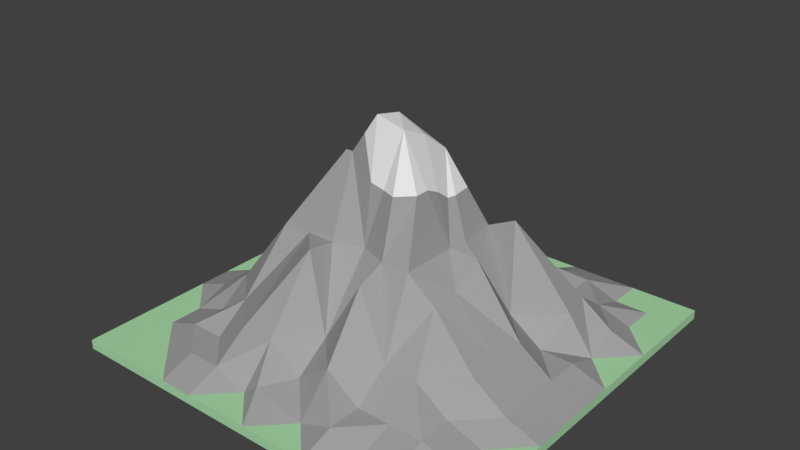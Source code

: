 # Source: Mountain_I.blend  (saved by Blender 2.78.0; exported with 4.5.12 LTS)
import bpy
from mathutils import Matrix  # noqa: F401  (used for matrix-valued properties, if any)

bpy.ops.wm.read_factory_settings(use_empty=True)
scene = bpy.context.scene
scene.name = 'Scene'

# ---- collections
col_collection_1 = bpy.data.collections.new('Collection 1'); scene.collection.children.link(col_collection_1)

# ---- materials (node trees are filled in below, after node groups)
mat_grass_mountain_i = bpy.data.materials.new('Grass Mountain I')
mat_grass_mountain_i.alpha_threshold = 0.0
mat_grass_mountain_i.use_transparent_shadow = False
mat_grass_mountain_i.diffuse_color = (0.4, 0.7, 0.4, 1.0)
mat_grass_mountain_i.roughness = 0.5
mat_grass_mountain_i.specular_intensity = 0.0
mat_grass_mountain_i.line_color = (0.0, 0.0, 0.0, 1.0)
mat_mountain_base_mountain_i = bpy.data.materials.new('Mountain Base Mountain I')
mat_mountain_base_mountain_i.alpha_threshold = 0.0
mat_mountain_base_mountain_i.use_transparent_shadow = False
mat_mountain_base_mountain_i.diffuse_color = (0.3588, 0.3588, 0.3588, 1.0)
mat_mountain_base_mountain_i.roughness = 0.5
mat_mountain_base_mountain_i.specular_intensity = 0.0
mat_mountain_peak_mountain_i = bpy.data.materials.new('Mountain Peak Mountain I')
mat_mountain_peak_mountain_i.alpha_threshold = 0.0
mat_mountain_peak_mountain_i.use_transparent_shadow = False
mat_mountain_peak_mountain_i.diffuse_color = (0.8689, 0.8689, 0.8689, 1.0)
mat_mountain_peak_mountain_i.roughness = 0.5
mat_mountain_peak_mountain_i.specular_intensity = 0.2396

# ---- material node trees

# ---- world
world_world = bpy.data.worlds.new('World'); scene.world = world_world
world_world.color = (0.05088, 0.05088, 0.05088)
world_world.use_sun_shadow = False
world_world.sun_shadow_jitter_overblur = 0.0
world_world.cycles.sampling_method = 'MANUAL'

# ---- meshes
me_cube = bpy.data.meshes.new('Cube')
me_cube.from_pydata([(8.0, 8.0, 0.1847), (8.0, -8.0, 0.1847), (-8.0, -8.0, 0.1847), (-8.0, 8.0, 0.1847), (8.0, 8.0, -0.1847), (-8.0, -8.0, -0.1847), (6.667, 8.0, 0.1847), (5.333, 8.0, 0.1847), (4.0, 8.0, 0.1847), (2.667, 8.0, 0.1847), (1.333, 8.0, 0.1847), (2.146e-06, 8.0, 0.1847), (-1.333, 8.0, 0.1847), (-2.667, 8.0, 0.1847), (-4.0, 8.0, 0.1847), (-5.333, 8.0, 0.1847), (-6.667, 8.0, 0.1847), (6.667, -8.0, 0.1847), (5.333, -8.0, 0.1847), (4.0, -8.0, 0.1847), (2.667, -8.0, 0.1847), (1.333, -8.0, 0.1847), (-4.172e-06, -8.0, 0.1847), (-1.333, -8.0, 0.1847), (-2.667, -8.0, 0.1847), (-4.0, -8.0, 0.1847), (-5.333, -8.0, 0.1847), (-6.667, -8.0, 0.1847), (8.0, -8.0, -0.1847), (-8.0, 8.0, -0.1847), (8.0, 6.667, 0.1847), (8.0, 5.333, 0.1847), (8.0, 4.0, 0.1847), (8.0, 2.667, 0.1847), (8.0, 1.333, 0.1847), (8.0, -4.888e-06, 0.1847), (8.0, -1.333, 0.1847), (8.0, -2.667, 0.1847), (8.0, -4.0, 0.1847), (8.0, -5.333, 0.1847), (8.0, -6.667, 0.1847), (-8.0, -6.667, 0.1847), (-8.0, -5.333, 0.1847), (-8.0, -4.0, 0.1847), (-8.0, -2.667, 0.1847), (-8.0, -1.333, 0.1847), (-8.0, 1.311e-06, 0.1847), (-8.0, 1.333, 0.1847), (-8.0, 2.667, 0.1847), (-8.0, 4.0, 0.1847), (-8.0, 5.333, 0.1847), (-8.0, 6.667, 0.1847), (6.667, 6.667, 0.1847), (6.667, 5.333, 0.1847), (6.667, 4.0, 0.661), (6.667, 2.667, 0.1847), (6.667, 1.333, 0.661), (6.667, -4.411e-06, 0.661), (6.667, -1.333, 0.661), (6.667, -2.667, 0.661), (6.667, -4.0, 0.1847), (6.667, -5.333, 0.1847), (6.667, -6.667, 0.1847), (5.333, 6.667, 0.1847), (5.333, 5.333, 0.661), (5.333, 4.0, 1.598), (5.664, 2.667, 1.598), (5.333, 1.333, 0.661), (5.333, -3.457e-06, 1.598), (5.333, -1.333, 1.598), (5.333, -2.667, 1.598), (5.333, -4.0, 0.661), (5.333, -5.333, 0.661), (5.333, -6.667, 0.1847), (4.0, 6.667, 0.661), (4.0, 5.333, 0.661), (4.0, 4.0, 1.598), (3.392, 2.265, 4.779), (4.0, 1.333, 1.598), (3.392, -0.01005, 4.236), (3.392, -1.148, 3.419), (3.392, -2.285, 3.331), (4.0, -4.0, 1.598), (4.0, -5.333, 0.661), (4.0, -6.667, 0.1847), (2.887, 6.75, 0.661), (2.667, 5.333, 1.598), (2.667, 4.0, 1.598), (2.255, 2.265, 4.236), (2.428, 0.6665, 4.236), (2.255, -0.01005, 4.236), (2.255, -1.148, 4.236), (2.255, -2.285, 4.236), (2.667, -4.0, 1.598), (2.667, -5.333, 0.661), (2.667, -6.667, 0.661), (1.333, 6.667, 0.1847), (1.333, 5.333, 1.598), (1.117, 3.402, 3.51), (1.117, 2.265, 4.236), (1.117, 1.127, 7.31), (1.117, -0.01005, 8.171), (1.117, -1.148, 8.695), (1.117, -2.285, 4.236), (1.117, -3.422, 3.819), (1.333, -5.333, 1.598), (1.333, -6.667, 0.1847), (1.619e-06, 6.667, 0.1847), (1.093e-06, 5.333, 1.598), (5.662e-07, 4.0, 1.598), (-0.02009, 2.265, 4.236), (-0.02009, 1.127, 7.31), (-0.02009, -0.01005, 8.695), (-0.02009, -1.148, 8.952), (-0.02009, -1.875, 4.236), (-2.593e-06, -4.0, 1.598), (-3.119e-06, -5.333, 0.661), (-0.6951, -6.667, 0.661), (-1.333, 6.667, 0.661), (-1.333, 5.333, 1.598), (-1.311, 3.811, 3.192), (-1.158, 2.265, 4.236), (-1.158, 1.127, 5.869), (-1.158, -0.01004, 7.31), (-1.158, -1.148, 7.31), (-1.158, -2.285, 4.236), (-1.158, -3.422, 4.414), (-1.333, -5.333, 1.598), (-1.333, -6.667, 0.1847), (-2.667, 6.667, 0.1847), (-2.667, 5.333, 1.598), (-2.141, 3.811, 3.771), (-2.295, 2.265, 4.236), (-2.295, 1.127, 4.236), (-2.295, -0.01004, 4.236), (-1.442, -1.148, 7.31), (-2.295, -2.285, 4.236), (-2.295, -2.681, 3.928), (-2.667, -5.333, 1.598), (-2.667, -6.667, 0.661), (-4.0, 6.667, 0.1847), (-4.0, 5.333, 1.433), (-4.0, 4.0, 1.598), (-3.432, 2.265, 3.606), (-4.0, 1.333, 1.598), (-3.432, -0.3991, 3.932), (-3.433, -1.148, 4.236), (-3.433, -2.285, 4.236), (-4.0, -4.0, 1.598), (-4.0, -5.333, 0.661), (-4.0, -6.667, 0.661), (-5.333, 6.667, 0.1847), (-5.333, 5.333, 0.661), (-5.333, 4.0, 1.598), (-5.333, 2.667, 1.598), (-5.438, 1.333, 0.4498), (-5.333, 1.073e-06, 1.598), (-5.333, -1.333, 1.598), (-5.333, -2.667, 1.598), (-5.333, -4.0, 0.661), (-5.333, -5.333, 0.661), (-5.333, -6.667, 0.1847), (-6.667, 6.667, 0.1847), (-6.667, 5.333, 0.1847), (-6.667, 4.0, 0.661), (-6.667, 2.667, 0.1847), (-6.667, 1.333, 0.1847), (-6.667, 1.55e-06, 0.1847), (-6.667, -1.333, 0.661), (-6.667, -2.667, 0.661), (-6.667, -4.0, 0.1847), (-6.667, -5.333, 0.1847), (-6.667, -6.667, 0.1847), (-1.158, 0.5587, 6.59), (0.5486, -1.511, 6.466), (-0.02009, 1.696, 5.773), (1.686, -1.148, 6.466), (-0.5888, 1.127, 6.59), (-1.158, -0.5788, 7.31), (1.117, 1.696, 5.773), (-0.5888, -1.148, 8.131), (-1.726, -0.01004, 5.773), (-0.02009, -1.511, 6.594), (1.686, 1.696, 5.773), (1.773, 0.897, 5.773), (1.117, -1.716, 6.466), (1.686, 0.5587, 5.773), (1.686, -0.01005, 6.204), (1.686, -0.5788, 6.466)], [], [(172, 41, 2, 27), (28, 40, 1), (5, 27, 2), (29, 51, 3), (16, 4, 29, 3), (0, 4, 6), (6, 4, 7), (7, 4, 8), (8, 4, 9), (9, 4, 10), (10, 4, 11), (11, 4, 12), (12, 4, 13), (13, 4, 14), (14, 4, 15), (15, 4, 16), (28, 1, 17, 5), (5, 17, 18), (5, 18, 19), (5, 19, 20), (5, 20, 21), (5, 21, 22), (5, 22, 23), (5, 23, 24), (5, 24, 25), (5, 25, 26), (5, 26, 27), (40, 62, 17, 1), (62, 73, 18, 17), (73, 84, 19, 18), (84, 95, 20), (95, 106, 20), (106, 117, 22), (117, 128, 22), (128, 139, 24), (139, 150, 25, 24), (150, 161, 25), (161, 172, 27, 26), (15, 16, 162, 151), (151, 162, 163), (152, 163, 153), (153, 164, 165), (154, 165, 166), (155, 166, 167), (156, 167, 157), (157, 168, 169, 158), (158, 169, 170), (159, 170, 171, 160), (160, 171, 161), (14, 15, 151, 140), (140, 151, 152), (141, 152, 142), (142, 153, 143), (143, 154, 144), (144, 155, 156), (145, 156, 157, 146), (146, 157, 158, 147), (147, 158, 148), (148, 159, 160), (149, 160, 150), (13, 14, 140, 129), (129, 140, 141, 130), (130, 141, 142), (131, 142, 143), (132, 143, 144), (133, 144, 134), (134, 145, 135), (135, 146, 147, 136), (136, 147, 148), (137, 148, 138), (138, 149, 139), (12, 129, 118), (118, 129, 119), (119, 130, 131, 120), (120, 131, 121), (121, 132, 133, 122), (122, 133, 134, 181, 173), (123, 181, 178), (124, 135, 136, 125), (125, 136, 126), (126, 137, 138, 127), (127, 138, 139), (11, 118, 107), (107, 118, 108), (108, 119, 120), (109, 120, 110), (110, 121, 122, 177, 175), (111, 177, 173, 123), (112, 123, 113), (113, 180, 182), (114, 125, 115), (115, 126, 127), (116, 127, 117), (10, 11, 107, 96), (96, 107, 108, 97), (97, 108, 109), (98, 109, 99), (99, 110, 175, 179), (100, 111, 112), (101, 112, 102), (102, 113, 182, 174), (103, 114, 115), (104, 115, 105), (105, 116, 106), (9, 96, 85), (85, 96, 86), (86, 97, 87), (87, 98, 88), (88, 99, 179, 183), (89, 184, 186, 90), (90, 187, 188), (91, 176, 185, 103, 92), (92, 103, 93), (93, 104, 105), (94, 105, 95), (8, 9, 85, 74), (74, 85, 86), (75, 86, 87), (76, 87, 77), (77, 88, 78), (78, 89, 90), (79, 90, 80), (80, 91, 92, 81), (81, 92, 93, 82), (82, 93, 94, 83), (83, 94, 95), (7, 74, 63), (63, 74, 64), (64, 75, 76, 65), (65, 76, 77), (66, 77, 78), (67, 78, 68), (68, 79, 80), (69, 80, 81, 70), (70, 81, 82), (71, 82, 72), (72, 83, 84, 73), (6, 7, 63, 52), (52, 63, 64), (53, 64, 54), (54, 65, 55), (55, 66, 67), (56, 67, 57), (57, 68, 69, 58), (58, 69, 70, 59), (59, 70, 71), (60, 71, 72, 61), (61, 72, 73), (0, 6, 52, 30), (30, 52, 53, 31), (31, 53, 32), (32, 54, 55), (33, 55, 34), (34, 56, 57, 35), (35, 57, 58, 36), (36, 58, 59, 37), (37, 59, 60), (38, 60, 61, 39), (39, 61, 62, 40), (5, 2, 41, 29), (29, 41, 42), (29, 42, 43), (29, 43, 44), (29, 44, 45), (29, 45, 46), (29, 46, 47), (29, 47, 48), (29, 48, 49), (29, 49, 50), (29, 50, 51), (4, 0, 30, 28), (28, 30, 31), (28, 31, 32), (28, 32, 33), (28, 33, 34), (28, 34, 35), (28, 35, 36), (28, 36, 37), (28, 37, 38), (28, 38, 39), (28, 39, 40), (16, 3, 51, 162), (162, 51, 50, 163), (163, 50, 164), (164, 49, 48), (165, 48, 47, 166), (166, 47, 46, 167), (167, 46, 45), (168, 45, 44, 169), (169, 44, 170), (170, 43, 42, 171), (171, 42, 41, 172), (148, 137, 136), (115, 125, 126), (127, 116, 115), (105, 94, 93), (105, 115, 116), (93, 103, 104), (82, 71, 70), (78, 67, 66), (68, 78, 79), (90, 79, 78), (88, 98, 99), (78, 88, 89), (99, 109, 110), (110, 120, 121), (120, 109, 108), (109, 98, 97), (143, 132, 131), (134, 144, 145), (144, 133, 132), (144, 154, 155), (156, 145, 144), (138, 148, 149), (148, 158, 159), (34, 55, 56), (24, 23, 128), (161, 171, 172), (64, 74, 75), (119, 129, 130), (55, 33, 32), (22, 128, 23), (165, 154, 153), (45, 168, 167), (74, 7, 8), (64, 53, 52), (32, 53, 54), (60, 38, 37), (22, 21, 106), (129, 12, 13), (118, 11, 12), (20, 106, 21), (163, 152, 151), (20, 19, 84), (25, 161, 26), (157, 167, 168), (48, 165, 164), (73, 62, 61), (96, 9, 10), (164, 50, 49), (170, 44, 43), (102, 112, 113), (80, 90, 91), (123, 112, 111), (112, 101, 100), (90, 186, 187), (102, 176, 188), (114, 103, 185, 174), (114, 124, 125), (115, 104, 103), (126, 136, 137), (135, 145, 146), (121, 131, 132), (67, 56, 55), (55, 65, 66), (77, 66, 65), (80, 69, 68), (100, 184, 183), (113, 123, 178, 180), (167, 156, 155), (166, 155, 154), (86, 96, 97), (54, 64, 65), (108, 118, 119), (153, 163, 164), (170, 159, 158), (150, 160, 161), (139, 128, 127), (106, 116, 117), (95, 105, 106), (95, 84, 83), (71, 60, 59), (174, 185, 102), (183, 184, 89, 88), (173, 177, 122), (182, 180, 124, 114), (179, 175, 111, 100), (186, 184, 100), (185, 176, 102), (173, 181, 123), (188, 176, 91, 90), (180, 178, 124), (175, 177, 111), (178, 181, 134, 135, 124), (174, 182, 114), (187, 186, 100, 101), (188, 187, 101, 102), (183, 179, 100), (87, 97, 98), (86, 75, 74), (57, 67, 68), (72, 82, 83), (117, 127, 128), (160, 149, 148), (139, 149, 150), (143, 153, 154), (142, 131, 130), (152, 141, 140), (142, 152, 153), (87, 76, 75), (77, 87, 88), (29, 4, 28, 5)])
me_cube.polygons.foreach_set('material_index', [0, 0, 0, 0, 0, 0, 0, 0, 0, 0, 0, 0, 0, 0, 0, 0, 0, 0, 0, 0, 0, 0, 0, 0, 0, 0, 0, 0, 0, 0, 1, 1, 1, 1, 1, 1, 1, 0, 0, 0, 1, 1, 1, 1, 1, 1, 1, 1, 1, 0, 1, 1, 1, 1, 1, 1, 1, 1, 1, 1, 0, 1, 1, 1, 1, 1, 1, 1, 1, 1, 1, 1, 1, 1, 1, 1, 1, 1, 1, 1, 1, 1, 1, 1, 1, 1, 1, 2, 2, 2, 1, 1, 1, 0, 1, 1, 1, 1, 2, 2, 2, 1, 1, 1, 1, 1, 1, 1, 1, 1, 1, 1, 1, 1, 1, 1, 1, 1, 1, 1, 1, 1, 1, 1, 1, 1, 1, 1, 1, 1, 1, 1, 1, 1, 1, 1, 1, 0, 1, 1, 1, 1, 1, 1, 1, 1, 1, 1, 0, 0, 0, 1, 0, 1, 1, 1, 1, 0, 0, 0, 0, 0, 0, 0, 0, 0, 0, 0, 0, 0, 0, 0, 0, 0, 0, 0, 0, 0, 0, 0, 0, 0, 0, 1, 1, 0, 0, 0, 1, 1, 0, 0, 1, 1, 1, 1, 1, 1, 1, 1, 1, 1, 1, 1, 1, 1, 1, 1, 1, 1, 1, 1, 1, 1, 1, 1, 0, 0, 1, 1, 0, 0, 1, 1, 1, 1, 1, 0, 0, 0, 1, 0, 1, 0, 0, 1, 1, 0, 0, 1, 0, 2, 1, 2, 2, 1, 2, 1, 1, 1, 1, 1, 1, 1, 1, 1, 1, 2, 2, 1, 1, 1, 1, 1, 1, 1, 1, 1, 1, 1, 1, 1, 2, 1, 1, 1, 2, 2, 2, 2, 1, 1, 2, 1, 1, 2, 2, 2, 1, 1, 1, 1, 1, 1, 1, 1, 1, 1, 1, 1, 1, 0])
me_cube.materials.append(mat_grass_mountain_i)
me_cube.materials.append(mat_mountain_base_mountain_i)
me_cube.materials.append(mat_mountain_peak_mountain_i)
me_cube.use_remesh_preserve_volume = False
me_cube.use_remesh_preserve_attributes = False
me_cube.use_mirror_vertex_groups = False
me_cube.update()

# ---- objects
ob_mountain_i = bpy.data.objects.new('Mountain I', me_cube)

# ---- transforms, parenting, visibility, modifiers, constraints
ob_mountain_i.location = (0.0, 0.0, 0.0)
ob_mountain_i.lock_rotations_4d = False
ob_mountain_i.empty_display_type = 'ARROWS'
ob_mountain_i.lineart.crease_threshold = 0.0

# ---- collection membership
col_collection_1.objects.link(ob_mountain_i)

# ---- scene / render settings (as saved in the file)
scene.frame_start = 1; scene.frame_end = 250; scene.frame_set(1)
scene.render.engine = 'BLENDER_EEVEE_NEXT'
scene.render.resolution_percentage = 50
scene.render.dither_intensity = 0.0
scene.cycles.use_denoising = False
scene.cycles.samples = 128
scene.cycles.sampling_pattern = 'TABULATED_SOBOL'
scene.cycles.light_sampling_threshold = 0.0
scene.cycles.use_adaptive_sampling = False
scene.cycles.use_light_tree = False
scene.cycles.blur_glossy = 0.0
scene.cycles.sample_clamp_indirect = 0.0
scene.view_settings.view_transform = 'Standard'
bpy.context.view_layer.update()

# ---- added for rendering (the .blend has no active camera and no usable light): camera, sun
cam_auto = bpy.data.cameras.new('AutoCamera')
cam_auto.lens = 50.0
cam_auto.sensor_width = 36.0
cam_auto.clip_end = 1000.0
ob_auto_camera = bpy.data.objects.new('AutoCamera', cam_auto)
scene.collection.objects.link(ob_auto_camera)
ob_auto_camera.location = (22.5777, -27.0933, 22.4458)
ob_auto_camera.rotation_euler = (1.09748, -7.21219e-08, 0.694738)
scene.camera = ob_auto_camera
light_auto_sun = bpy.data.lights.new('AutoSun', 'SUN')
light_auto_sun.energy = 3.0
light_auto_sun.angle = 0.0523599
ob_auto_sun = bpy.data.objects.new('AutoSun', light_auto_sun)
scene.collection.objects.link(ob_auto_sun)
ob_auto_sun.rotation_euler = (0.872665, 0.174533, 0.523599)
bpy.context.view_layer.update()
